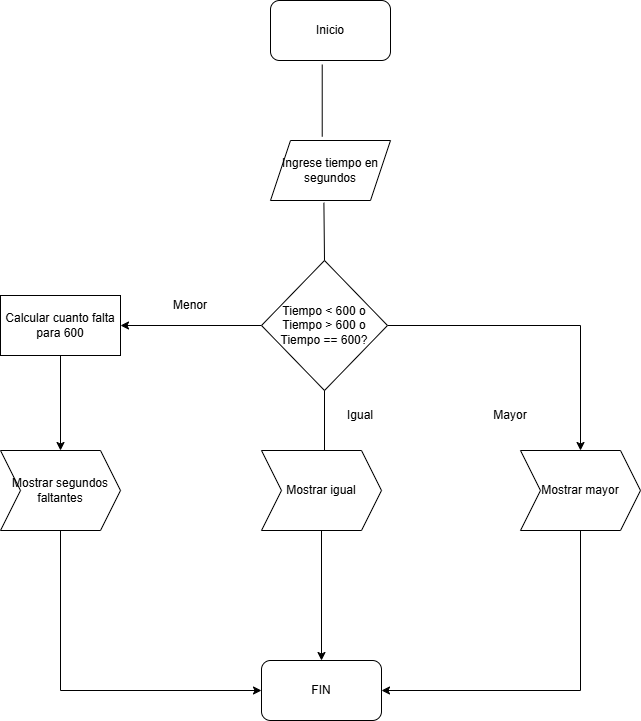

The diagram above was exported from draw.io. Its source (the exported page's mxGraphModel, read from the mxfile embedded in the PNG):
<mxGraphModel dx="1548" dy="778" grid="1" gridSize="10" guides="1" tooltips="1" connect="1" arrows="1" fold="1" page="1" pageScale="1" pageWidth="827" pageHeight="1169" math="0" shadow="0">
  <root>
    <mxCell id="WIyWlLk6GJQsqaUBKTNV-0" />
    <mxCell id="WIyWlLk6GJQsqaUBKTNV-1" parent="WIyWlLk6GJQsqaUBKTNV-0" />
    <mxCell id="3phy6_yRhCXpVYa7snmU-0" parent="WIyWlLk6GJQsqaUBKTNV-1" style="rounded=1;whiteSpace=wrap;html=1;" value="Inicio" vertex="1">
      <mxGeometry height="60" width="120" x="360" y="20" as="geometry" />
    </mxCell>
    <mxCell id="3phy6_yRhCXpVYa7snmU-1" parent="WIyWlLk6GJQsqaUBKTNV-1" style="shape=parallelogram;perimeter=parallelogramPerimeter;whiteSpace=wrap;html=1;fixedSize=1;" value="Ingrese tiempo en segundos" vertex="1">
      <mxGeometry height="60" width="120" x="360" y="160" as="geometry" />
    </mxCell>
    <mxCell id="3phy6_yRhCXpVYa7snmU-32" edge="1" parent="WIyWlLk6GJQsqaUBKTNV-1" source="3phy6_yRhCXpVYa7snmU-4" style="edgeStyle=orthogonalEdgeStyle;rounded=0;orthogonalLoop=1;jettySize=auto;html=1;exitX=1;exitY=0.5;exitDx=0;exitDy=0;entryX=0.5;entryY=0;entryDx=0;entryDy=0;" target="3phy6_yRhCXpVYa7snmU-23">
      <mxGeometry relative="1" as="geometry" />
    </mxCell>
    <mxCell id="3phy6_yRhCXpVYa7snmU-36" edge="1" parent="WIyWlLk6GJQsqaUBKTNV-1" source="3phy6_yRhCXpVYa7snmU-4" style="edgeStyle=orthogonalEdgeStyle;rounded=0;orthogonalLoop=1;jettySize=auto;html=1;exitX=0;exitY=0.5;exitDx=0;exitDy=0;" target="3phy6_yRhCXpVYa7snmU-5">
      <mxGeometry relative="1" as="geometry" />
    </mxCell>
    <mxCell id="3phy6_yRhCXpVYa7snmU-4" parent="WIyWlLk6GJQsqaUBKTNV-1" style="rhombus;whiteSpace=wrap;html=1;" value="Tiempo &amp;lt; 600 o Tiempo &amp;gt; 600 o Tiempo == 600?" vertex="1">
      <mxGeometry height="130" width="126" x="351" y="280" as="geometry" />
    </mxCell>
    <mxCell id="3phy6_yRhCXpVYa7snmU-37" edge="1" parent="WIyWlLk6GJQsqaUBKTNV-1" source="3phy6_yRhCXpVYa7snmU-5" style="edgeStyle=orthogonalEdgeStyle;rounded=0;orthogonalLoop=1;jettySize=auto;html=1;exitX=0.5;exitY=1;exitDx=0;exitDy=0;" target="3phy6_yRhCXpVYa7snmU-21">
      <mxGeometry relative="1" as="geometry" />
    </mxCell>
    <mxCell id="3phy6_yRhCXpVYa7snmU-5" parent="WIyWlLk6GJQsqaUBKTNV-1" style="rounded=0;whiteSpace=wrap;html=1;" value="Calcular cuanto falta para 600" vertex="1">
      <mxGeometry height="60" width="120" x="90" y="315" as="geometry" />
    </mxCell>
    <mxCell id="3phy6_yRhCXpVYa7snmU-7" parent="WIyWlLk6GJQsqaUBKTNV-1" style="text;html=1;whiteSpace=wrap;strokeColor=none;fillColor=none;align=center;verticalAlign=middle;rounded=0;" value="Menor" vertex="1">
      <mxGeometry height="30" width="60" x="250" y="310" as="geometry" />
    </mxCell>
    <mxCell id="3phy6_yRhCXpVYa7snmU-9" parent="WIyWlLk6GJQsqaUBKTNV-1" style="text;html=1;whiteSpace=wrap;strokeColor=none;fillColor=none;align=center;verticalAlign=middle;rounded=0;" value="Mayor" vertex="1">
      <mxGeometry height="30" width="60" x="570" y="420" as="geometry" />
    </mxCell>
    <mxCell id="3phy6_yRhCXpVYa7snmU-12" edge="1" parent="WIyWlLk6GJQsqaUBKTNV-1" style="endArrow=none;html=1;rounded=0;entryX=0.5;entryY=1;entryDx=0;entryDy=0;exitX=0.5;exitY=0;exitDx=0;exitDy=0;" target="3phy6_yRhCXpVYa7snmU-4" value="">
      <mxGeometry height="50" relative="1" width="50" as="geometry">
        <mxPoint x="414" y="470" as="sourcePoint" />
        <mxPoint x="440" y="450" as="targetPoint" />
      </mxGeometry>
    </mxCell>
    <mxCell id="3phy6_yRhCXpVYa7snmU-13" parent="WIyWlLk6GJQsqaUBKTNV-1" style="text;html=1;whiteSpace=wrap;strokeColor=none;fillColor=none;align=center;verticalAlign=middle;rounded=0;" value="Igual" vertex="1">
      <mxGeometry height="30" width="60" x="420" y="420" as="geometry" />
    </mxCell>
    <mxCell id="3phy6_yRhCXpVYa7snmU-16" edge="1" parent="WIyWlLk6GJQsqaUBKTNV-1" source="3phy6_yRhCXpVYa7snmU-4" style="endArrow=none;html=1;rounded=0;entryX=0.445;entryY=1.037;entryDx=0;entryDy=0;exitX=0.5;exitY=0;exitDx=0;exitDy=0;entryPerimeter=0;" target="3phy6_yRhCXpVYa7snmU-1" value="">
      <mxGeometry height="50" relative="1" width="50" as="geometry">
        <mxPoint x="430" y="335" as="sourcePoint" />
        <mxPoint x="430" y="240" as="targetPoint" />
      </mxGeometry>
    </mxCell>
    <mxCell id="3phy6_yRhCXpVYa7snmU-17" edge="1" parent="WIyWlLk6GJQsqaUBKTNV-1" source="3phy6_yRhCXpVYa7snmU-1" style="endArrow=none;html=1;rounded=0;entryX=0.431;entryY=1.066;entryDx=0;entryDy=0;exitX=0.431;exitY=-0.062;exitDx=0;exitDy=0;exitPerimeter=0;entryPerimeter=0;" target="3phy6_yRhCXpVYa7snmU-0" value="">
      <mxGeometry height="50" relative="1" width="50" as="geometry">
        <mxPoint x="410" y="215" as="sourcePoint" />
        <mxPoint x="410" y="120" as="targetPoint" />
      </mxGeometry>
    </mxCell>
    <mxCell id="3phy6_yRhCXpVYa7snmU-34" edge="1" parent="WIyWlLk6GJQsqaUBKTNV-1" source="3phy6_yRhCXpVYa7snmU-21" style="edgeStyle=orthogonalEdgeStyle;rounded=0;orthogonalLoop=1;jettySize=auto;html=1;exitX=0.5;exitY=1;exitDx=0;exitDy=0;entryX=0;entryY=0.5;entryDx=0;entryDy=0;" target="3phy6_yRhCXpVYa7snmU-26">
      <mxGeometry relative="1" as="geometry" />
    </mxCell>
    <mxCell id="3phy6_yRhCXpVYa7snmU-21" parent="WIyWlLk6GJQsqaUBKTNV-1" style="shape=step;perimeter=stepPerimeter;whiteSpace=wrap;html=1;fixedSize=1;" value="Mostrar segundos faltantes" vertex="1">
      <mxGeometry height="80" width="120" x="90" y="470" as="geometry" />
    </mxCell>
    <mxCell id="3phy6_yRhCXpVYa7snmU-35" edge="1" parent="WIyWlLk6GJQsqaUBKTNV-1" source="3phy6_yRhCXpVYa7snmU-22" style="edgeStyle=orthogonalEdgeStyle;rounded=0;orthogonalLoop=1;jettySize=auto;html=1;exitX=0.5;exitY=1;exitDx=0;exitDy=0;entryX=0.5;entryY=0;entryDx=0;entryDy=0;" target="3phy6_yRhCXpVYa7snmU-26">
      <mxGeometry relative="1" as="geometry" />
    </mxCell>
    <mxCell id="3phy6_yRhCXpVYa7snmU-22" parent="WIyWlLk6GJQsqaUBKTNV-1" style="shape=step;perimeter=stepPerimeter;whiteSpace=wrap;html=1;fixedSize=1;" value="Mostrar igual" vertex="1">
      <mxGeometry height="80" width="120" x="351" y="470" as="geometry" />
    </mxCell>
    <mxCell id="3phy6_yRhCXpVYa7snmU-33" edge="1" parent="WIyWlLk6GJQsqaUBKTNV-1" source="3phy6_yRhCXpVYa7snmU-23" style="edgeStyle=orthogonalEdgeStyle;rounded=0;orthogonalLoop=1;jettySize=auto;html=1;exitX=0.5;exitY=1;exitDx=0;exitDy=0;entryX=1;entryY=0.5;entryDx=0;entryDy=0;" target="3phy6_yRhCXpVYa7snmU-26">
      <mxGeometry relative="1" as="geometry" />
    </mxCell>
    <mxCell id="3phy6_yRhCXpVYa7snmU-23" parent="WIyWlLk6GJQsqaUBKTNV-1" style="shape=step;perimeter=stepPerimeter;whiteSpace=wrap;html=1;fixedSize=1;" value="Mostrar mayor" vertex="1">
      <mxGeometry height="80" width="120" x="610" y="470" as="geometry" />
    </mxCell>
    <mxCell id="3phy6_yRhCXpVYa7snmU-26" parent="WIyWlLk6GJQsqaUBKTNV-1" style="rounded=1;whiteSpace=wrap;html=1;" value="FIN" vertex="1">
      <mxGeometry height="60" width="120" x="351" y="680" as="geometry" />
    </mxCell>
  </root>
</mxGraphModel>